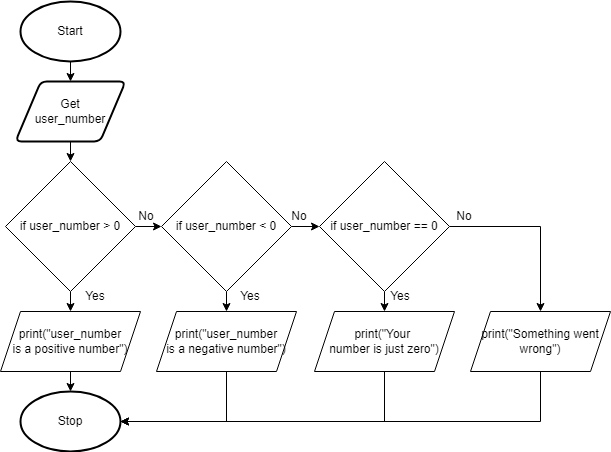

The diagram above was exported from draw.io. Its source (the exported page's mxGraphModel, read from the mxfile embedded in the PNG):
<mxGraphModel dx="1202" dy="791" grid="1" gridSize="10" guides="1" tooltips="1" connect="1" arrows="1" fold="1" page="1" pageScale="1" pageWidth="827" pageHeight="1169" math="0" shadow="0">
  <root>
    <mxCell id="0" />
    <mxCell id="1" parent="0" />
    <mxCell id="6" style="edgeStyle=none;html=1;exitX=0.5;exitY=1;exitDx=0;exitDy=0;exitPerimeter=0;entryX=0.5;entryY=0;entryDx=0;entryDy=0;" parent="1" source="2" target="3" edge="1">
      <mxGeometry relative="1" as="geometry" />
    </mxCell>
    <mxCell id="2" value="Start" style="strokeWidth=2;html=1;shape=mxgraph.flowchart.start_1;whiteSpace=wrap;" parent="1" vertex="1">
      <mxGeometry x="120" y="20" width="100" height="60" as="geometry" />
    </mxCell>
    <mxCell id="7" style="edgeStyle=none;html=1;exitX=0.5;exitY=1;exitDx=0;exitDy=0;entryX=0.5;entryY=0;entryDx=0;entryDy=0;" parent="1" source="3" edge="1">
      <mxGeometry relative="1" as="geometry">
        <mxPoint x="170" y="180" as="targetPoint" />
      </mxGeometry>
    </mxCell>
    <mxCell id="3" value="Get&lt;br&gt;user_number" style="shape=parallelogram;html=1;strokeWidth=2;perimeter=parallelogramPerimeter;whiteSpace=wrap;rounded=1;arcSize=12;size=0.23;" parent="1" vertex="1">
      <mxGeometry x="115" y="100" width="110" height="60" as="geometry" />
    </mxCell>
    <mxCell id="11" value="Stop" style="strokeWidth=2;html=1;shape=mxgraph.flowchart.start_1;whiteSpace=wrap;" parent="1" vertex="1">
      <mxGeometry x="120" y="410" width="100" height="60" as="geometry" />
    </mxCell>
    <mxCell id="15" style="edgeStyle=none;html=1;exitX=0.5;exitY=1;exitDx=0;exitDy=0;entryX=0.5;entryY=0;entryDx=0;entryDy=0;" edge="1" parent="1" source="13" target="14">
      <mxGeometry relative="1" as="geometry" />
    </mxCell>
    <mxCell id="28" style="edgeStyle=none;rounded=0;html=1;exitX=1;exitY=0.5;exitDx=0;exitDy=0;entryX=0;entryY=0.5;entryDx=0;entryDy=0;" edge="1" parent="1" source="13" target="19">
      <mxGeometry relative="1" as="geometry" />
    </mxCell>
    <mxCell id="13" value="if user_number &amp;gt; 0" style="rhombus;whiteSpace=wrap;html=1;" vertex="1" parent="1">
      <mxGeometry x="105" y="180" width="130" height="130" as="geometry" />
    </mxCell>
    <mxCell id="16" style="edgeStyle=none;html=1;exitX=0.5;exitY=1;exitDx=0;exitDy=0;entryX=0.5;entryY=0;entryDx=0;entryDy=0;entryPerimeter=0;" edge="1" parent="1" source="14" target="11">
      <mxGeometry relative="1" as="geometry" />
    </mxCell>
    <mxCell id="14" value="print(&quot;user_number&lt;br&gt;is a positive number&quot;)" style="shape=parallelogram;perimeter=parallelogramPerimeter;whiteSpace=wrap;html=1;fixedSize=1;" vertex="1" parent="1">
      <mxGeometry x="100" y="330" width="140" height="60" as="geometry" />
    </mxCell>
    <mxCell id="18" style="edgeStyle=none;html=1;exitX=0.5;exitY=1;exitDx=0;exitDy=0;entryX=0.5;entryY=0;entryDx=0;entryDy=0;" edge="1" parent="1" source="19" target="21">
      <mxGeometry relative="1" as="geometry" />
    </mxCell>
    <mxCell id="29" style="edgeStyle=none;rounded=0;html=1;exitX=1;exitY=0.5;exitDx=0;exitDy=0;entryX=0;entryY=0.5;entryDx=0;entryDy=0;" edge="1" parent="1" source="19" target="24">
      <mxGeometry relative="1" as="geometry" />
    </mxCell>
    <mxCell id="19" value="if user_number &amp;lt; 0" style="rhombus;whiteSpace=wrap;html=1;" vertex="1" parent="1">
      <mxGeometry x="261" y="180" width="130" height="130" as="geometry" />
    </mxCell>
    <mxCell id="20" style="edgeStyle=none;html=1;exitX=0.5;exitY=1;exitDx=0;exitDy=0;entryX=1;entryY=0.5;entryDx=0;entryDy=0;entryPerimeter=0;rounded=0;" edge="1" parent="1" source="21" target="11">
      <mxGeometry relative="1" as="geometry">
        <mxPoint x="326" y="410" as="targetPoint" />
        <Array as="points">
          <mxPoint x="326" y="440" />
        </Array>
      </mxGeometry>
    </mxCell>
    <mxCell id="21" value="&lt;span&gt;print(&quot;user_number&lt;/span&gt;&lt;br&gt;&lt;span&gt;is a negative number&quot;)&lt;/span&gt;" style="shape=parallelogram;perimeter=parallelogramPerimeter;whiteSpace=wrap;html=1;fixedSize=1;" vertex="1" parent="1">
      <mxGeometry x="256" y="330" width="140" height="60" as="geometry" />
    </mxCell>
    <mxCell id="23" style="edgeStyle=none;html=1;exitX=0.5;exitY=1;exitDx=0;exitDy=0;entryX=0.5;entryY=0;entryDx=0;entryDy=0;" edge="1" parent="1" source="24" target="26">
      <mxGeometry relative="1" as="geometry" />
    </mxCell>
    <mxCell id="31" style="edgeStyle=none;rounded=0;html=1;exitX=1;exitY=0.5;exitDx=0;exitDy=0;entryX=0.5;entryY=0;entryDx=0;entryDy=0;" edge="1" parent="1" source="24" target="30">
      <mxGeometry relative="1" as="geometry">
        <Array as="points">
          <mxPoint x="640" y="245" />
        </Array>
      </mxGeometry>
    </mxCell>
    <mxCell id="24" value="if user_number == 0" style="rhombus;whiteSpace=wrap;html=1;" vertex="1" parent="1">
      <mxGeometry x="419" y="180" width="130" height="130" as="geometry" />
    </mxCell>
    <mxCell id="27" style="edgeStyle=none;rounded=0;html=1;exitX=0.5;exitY=1;exitDx=0;exitDy=0;entryX=1;entryY=0.5;entryDx=0;entryDy=0;entryPerimeter=0;" edge="1" parent="1" source="26" target="11">
      <mxGeometry relative="1" as="geometry">
        <Array as="points">
          <mxPoint x="484" y="440" />
        </Array>
      </mxGeometry>
    </mxCell>
    <mxCell id="26" value="print(&quot;Your &lt;br&gt;number is just zero&quot;)" style="shape=parallelogram;perimeter=parallelogramPerimeter;whiteSpace=wrap;html=1;fixedSize=1;" vertex="1" parent="1">
      <mxGeometry x="414" y="330" width="140" height="60" as="geometry" />
    </mxCell>
    <mxCell id="32" style="edgeStyle=none;rounded=0;html=1;exitX=0.5;exitY=1;exitDx=0;exitDy=0;entryX=1;entryY=0.5;entryDx=0;entryDy=0;entryPerimeter=0;" edge="1" parent="1" source="30" target="11">
      <mxGeometry relative="1" as="geometry">
        <Array as="points">
          <mxPoint x="640" y="440" />
        </Array>
      </mxGeometry>
    </mxCell>
    <mxCell id="30" value="print(&quot;Something went wrong&quot;)" style="shape=parallelogram;perimeter=parallelogramPerimeter;whiteSpace=wrap;html=1;fixedSize=1;" vertex="1" parent="1">
      <mxGeometry x="570" y="330" width="140" height="60" as="geometry" />
    </mxCell>
    <mxCell id="33" value="Yes" style="text;html=1;strokeColor=none;fillColor=none;align=center;verticalAlign=middle;whiteSpace=wrap;rounded=0;" vertex="1" parent="1">
      <mxGeometry x="165" y="300" width="60" height="30" as="geometry" />
    </mxCell>
    <mxCell id="35" value="Yes" style="text;html=1;strokeColor=none;fillColor=none;align=center;verticalAlign=middle;whiteSpace=wrap;rounded=0;" vertex="1" parent="1">
      <mxGeometry x="320" y="300" width="60" height="30" as="geometry" />
    </mxCell>
    <mxCell id="36" value="Yes" style="text;html=1;strokeColor=none;fillColor=none;align=center;verticalAlign=middle;whiteSpace=wrap;rounded=0;" vertex="1" parent="1">
      <mxGeometry x="470" y="300" width="60" height="30" as="geometry" />
    </mxCell>
    <mxCell id="37" value="No" style="text;html=1;strokeColor=none;fillColor=none;align=center;verticalAlign=middle;whiteSpace=wrap;rounded=0;" vertex="1" parent="1">
      <mxGeometry x="231" y="220" width="30" height="30" as="geometry" />
    </mxCell>
    <mxCell id="38" value="No" style="text;html=1;strokeColor=none;fillColor=none;align=center;verticalAlign=middle;whiteSpace=wrap;rounded=0;" vertex="1" parent="1">
      <mxGeometry x="384" y="220" width="30" height="30" as="geometry" />
    </mxCell>
    <mxCell id="39" value="No" style="text;html=1;strokeColor=none;fillColor=none;align=center;verticalAlign=middle;whiteSpace=wrap;rounded=0;" vertex="1" parent="1">
      <mxGeometry x="549" y="220" width="30" height="30" as="geometry" />
    </mxCell>
  </root>
</mxGraphModel>